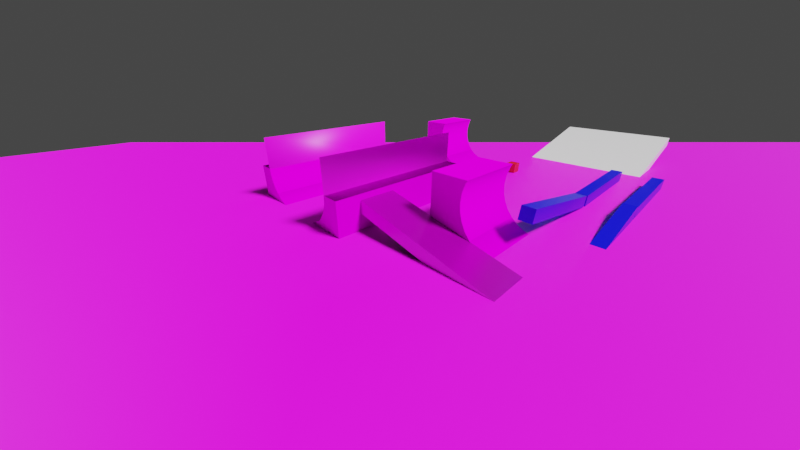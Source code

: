 # Source: skate0.blend  (saved by Blender 3.2.3; exported with 4.5.12 LTS)
import bpy
from mathutils import Matrix  # noqa: F401  (used for matrix-valued properties, if any)

bpy.ops.wm.read_factory_settings(use_empty=True)
scene = bpy.context.scene
scene.name = 'Scene'

# ---- collections
col_collection = bpy.data.collections.new('Collection'); scene.collection.children.link(col_collection)

# ---- images (referenced by path relative to the original .blend; pixels are not part of the script)
import os
ASSET_DIR = os.environ.get("B2B_ASSET_DIR", "")  # directory of the original .blend (textures are referenced by path, not embedded)
HERE = os.path.dirname(os.path.abspath(__file__))  # packed textures are extracted next to this script under _unpacked/

def load_image(name, relpath, width, height, colorspace="sRGB"):
    """Load a texture the original file referenced (path relative to the .blend, or extracted next to this script)."""
    p = next((c for c in (os.path.join(HERE, relpath), os.path.join(ASSET_DIR, relpath)) if relpath and os.path.exists(c)), "")
    if p:
        img = bpy.data.images.load(p, check_existing=True)
        img.name = name
    else:  # same state as the original file: an image datablock whose file is absent (Cycles renders it pink)
        img = bpy.data.images.new(name, width, height)
        img.source = "FILE"
        img.filepath = "//" + (relpath or name)
    img.colorspace_settings.name = colorspace
    return img
img_asphalt015_2k_normalgl_jpg = load_image('Asphalt015_2K_NormalGL.jpg', 'Asphalt015_2K_NormalGL.jpg', 1024, 1024, 'sRGB')
img_asphalt015_2k_color_jpg = load_image('Asphalt015_2K_Color.jpg', 'Asphalt015_2K_Color.jpg', 1024, 1024, 'sRGB')
img_concrete1_2k_wh_jpg = load_image('concrete1_2K_wh.jpg', 'concrete1_2K_wh.jpg', 1024, 1024, 'sRGB')
img_concrete1_2k_normgl_jpg = load_image('concrete1_2K_normGL.jpg', 'concrete1_2K_normGL.jpg', 1024, 1024, 'Non-Color')
img_alignment_plane_png = load_image('alignment_plane.png', 'alignment_plane.png', 1024, 1024, 'sRGB')
img_metal038_2k_normalgl_jpg = load_image('Metal038_2K_NormalGL.jpg', 'Metal038_2K_NormalGL.jpg', 1024, 1024, 'sRGB')
img_metal038_2k_color_jpg = load_image('Metal038_2K_Color.jpg', 'Metal038_2K_Color.jpg', 1024, 1024, 'sRGB')

# ---- materials (node trees are filled in below, after node groups)
mat_asphalt015_occludedtypecolor_occludertypewhite = bpy.data.materials.new('asphalt015.OccludedTypeColor.OccluderTypeWhite')
mat_asphalt015_occludedtypecolor_occludertypewhite.use_transparent_shadow = False
mat_asphalt015_occludedtypecolor_occludertypewhite.diffuse_color = (0.02406, 0.8, 0.0, 1.0)
mat_asphalt015_occludedtypecolor_occludertypewhite.roughness = 0.5
mat_material_001 = bpy.data.materials.new('Material.001')
mat_material_001.use_transparent_shadow = False
mat_material_001.diffuse_color = (0.8, 0.0, 0.009661, 1.0)
mat_material_001.roughness = 0.5
mat_material_003 = bpy.data.materials.new('Material.003')
mat_material_003.use_transparent_shadow = False
mat_material_003.diffuse_color = (0.00051, 0.0, 0.8, 1.0)
mat_none = bpy.data.materials.new('None')
mat_none.use_transparent_shadow = False
mat_none.roughness = 0.2546
mat_none.specular_intensity = 0.8
mat_concrete1_wh = bpy.data.materials.new('concrete1_wh')
mat_concrete1_wh.use_transparent_shadow = False
mat_concrete1_wh.roughness = 0.5
mat_alignment_plane = bpy.data.materials.new('alignment_plane')
mat_alignment_plane.use_transparent_shadow = False
mat_alignment_plane.roughness = 0.5
mat_metal038 = bpy.data.materials.new('metal038')
mat_metal038.use_transparent_shadow = False
mat_metal038.roughness = 0.2546
mat_metal038.specular_intensity = 0.8

# ---- node groups
ng_auto_smooth = bpy.data.node_groups.new('Auto Smooth', 'GeometryNodeTree')
_s = ng_auto_smooth.interface.new_socket(name='Geometry', in_out='OUTPUT', socket_type='NodeSocketGeometry')
_s = ng_auto_smooth.interface.new_socket(name='Geometry', in_out='INPUT', socket_type='NodeSocketGeometry')
_s = ng_auto_smooth.interface.new_socket(name='Angle', in_out='INPUT', socket_type='NodeSocketFloat')
_s.subtype = 'ANGLE'
_s.min_value = 0.0
_s.max_value = 3.142
ng_auto_smooth.is_modifier = True
_N = ng_auto_smooth.nodes; _L = ng_auto_smooth.links
n0 = _N.new('NodeGroupOutput'); n0.name = 'Group Output'; n0.location = (480, -100)
n1 = _N.new('NodeGroupInput'); n1.name = 'Group Input'; n1.location = (-420, -300)
n2 = _N.new('NodeGroupInput'); n2.name = 'Group Input.001'; n2.location = (-60, -100)
n3 = _N.new('GeometryNodeSetShadeSmooth'); n3.name = 'Set Shade Smooth'; n3.location = (120, -100)
n3.domain = 'EDGE'
n4 = _N.new('GeometryNodeSetShadeSmooth'); n4.name = 'Set Shade Smooth.001'; n4.location = (300, -100)
n5 = _N.new('GeometryNodeInputMeshEdgeAngle'); n5.name = 'Edge Angle'; n5.location = (-420, -220)
n6 = _N.new('GeometryNodeInputEdgeSmooth'); n6.name = 'Is Edge Smooth'; n6.location = (-60, -160)
n7 = _N.new('GeometryNodeInputShadeSmooth'); n7.name = 'Is Face Smooth'; n7.location = (-240, -340)
n8 = _N.new('FunctionNodeBooleanMath'); n8.name = 'Boolean Math'; n8.location = (-60, -220)
n9 = _N.new('FunctionNodeCompare'); n9.name = 'Compare'; n9.location = (-240, -180)
n9.operation = 'LESS_EQUAL'
_L.new(n5.outputs[0], n9.inputs[0])
_L.new(n4.outputs[0], n0.inputs[0])
_L.new(n1.outputs[1], n9.inputs[1])
_L.new(n9.outputs[0], n8.inputs[0])
_L.new(n7.outputs[0], n8.inputs[1])
_L.new(n2.outputs[0], n3.inputs[0])
_L.new(n6.outputs[0], n3.inputs[1])
_L.new(n3.outputs[0], n4.inputs[0])
_L.new(n8.outputs[0], n3.inputs[2])
n0.is_active_output = True

# ---- material node trees
mat_asphalt015_occludedtypecolor_occludertypewhite.use_nodes = True; mat_asphalt015_occludedtypecolor_occludertypewhite.node_tree.nodes.clear()
_N = mat_asphalt015_occludedtypecolor_occludertypewhite.node_tree.nodes; _L = mat_asphalt015_occludedtypecolor_occludertypewhite.node_tree.links
n0 = _N.new('ShaderNodeBsdfPrincipled'); n0.name = 'Principled BSDF'; n0.location = (10, 300)
n0.distribution = 'GGX'
n0.subsurface_method = 'RANDOM_WALK_SKIN'
n0.inputs[3].default_value = 1.45
n0.inputs[27].default_value = (0.0, 0.0, 0.0, 1.0)
n0.inputs[28].default_value = 1.0
n1 = _N.new('ShaderNodeOutputMaterial'); n1.name = 'Material Output'; n1.location = (300, 300)
n2 = _N.new('ShaderNodeNormalMap'); n2.name = 'Normal Map'; n2.location = (-250, -75)
n3 = _N.new('ShaderNodeTexImage'); n3.name = 'Image Texture.001'; n3.location = (-619, -89)
n3.image = img_asphalt015_2k_normalgl_jpg
n4 = _N.new('ShaderNodeTexImage'); n4.name = 'Image Texture'; n4.location = (-397, 252)
n4.image = img_asphalt015_2k_color_jpg
_L.new(n0.outputs[0], n1.inputs[0])
_L.new(n2.outputs[0], n0.inputs[5])
_L.new(n3.outputs[0], n2.inputs[1])
_L.new(n4.outputs[0], n0.inputs[0])
n1.is_active_output = True
mat_material_001.use_nodes = True; mat_material_001.node_tree.nodes.clear()
_N = mat_material_001.node_tree.nodes; _L = mat_material_001.node_tree.links
n0 = _N.new('ShaderNodeBsdfPrincipled'); n0.name = 'Principled BSDF'; n0.location = (10, 300)
n0.distribution = 'GGX'
n0.subsurface_method = 'RANDOM_WALK_SKIN'
n0.inputs[0].default_value = (0.8, 0.0, 0.009661, 1.0)
n0.inputs[3].default_value = 1.45
n0.inputs[27].default_value = (0.0, 0.0, 0.0, 1.0)
n0.inputs[28].default_value = 1.0
n1 = _N.new('ShaderNodeOutputMaterial'); n1.name = 'Material Output'; n1.location = (300, 300)
_L.new(n0.outputs[0], n1.inputs[0])
n1.is_active_output = True
mat_material_003.use_nodes = True; mat_material_003.node_tree.nodes.clear()
_N = mat_material_003.node_tree.nodes; _L = mat_material_003.node_tree.links
n0 = _N.new('ShaderNodeBsdfPrincipled'); n0.name = 'Principled BSDF'; n0.location = (10, 300)
n0.distribution = 'GGX'
n0.subsurface_method = 'RANDOM_WALK_SKIN'
n0.inputs[0].default_value = (0.00051, 0.0, 0.8, 1.0)
n0.inputs[2].default_value = 0.4
n0.inputs[3].default_value = 1.45
n0.inputs[27].default_value = (0.0, 0.0, 0.0, 1.0)
n0.inputs[28].default_value = 1.0
n1 = _N.new('ShaderNodeOutputMaterial'); n1.name = 'Material Output'; n1.location = (300, 300)
_L.new(n0.outputs[0], n1.inputs[0])
n1.is_active_output = True
mat_none.use_nodes = True; mat_none.node_tree.nodes.clear()
_N = mat_none.node_tree.nodes; _L = mat_none.node_tree.links
n0 = _N.new('ShaderNodeBsdfPrincipled'); n0.name = 'Principled BSDF'; n0.location = (10, 300)
n0.distribution = 'GGX'
n0.subsurface_method = 'RANDOM_WALK_SKIN'
n0.inputs[2].default_value = 0.2546
n0.inputs[3].default_value = 1.45
n0.inputs[13].default_value = 0.8
n0.inputs[27].default_value = (0.0, 0.0, 0.0, 1.0)
n0.inputs[28].default_value = 1.0
n1 = _N.new('ShaderNodeOutputMaterial'); n1.name = 'Material Output'; n1.location = (300, 300)
_L.new(n0.outputs[0], n1.inputs[0])
n1.is_active_output = True
mat_concrete1_wh.use_nodes = True; mat_concrete1_wh.node_tree.nodes.clear()
_N = mat_concrete1_wh.node_tree.nodes; _L = mat_concrete1_wh.node_tree.links
n0 = _N.new('ShaderNodeBsdfPrincipled'); n0.name = 'Principled BSDF'; n0.location = (10, 300)
n0.distribution = 'GGX'
n0.subsurface_method = 'RANDOM_WALK_SKIN'
n0.inputs[3].default_value = 1.45
n0.inputs[13].default_value = 0.0
n0.inputs[27].default_value = (0.0, 0.0, 0.0, 1.0)
n0.inputs[28].default_value = 1.0
n1 = _N.new('ShaderNodeOutputMaterial'); n1.name = 'Material Output'; n1.location = (300, 300)
n2 = _N.new('ShaderNodeTexImage'); n2.name = 'Image Texture'; n2.location = (-362, 270)
n2.image = img_concrete1_2k_wh_jpg
n3 = _N.new('ShaderNodeNormalMap'); n3.name = 'Normal Map'; n3.location = (-234, -143)
n3.label = 'Normal/Map'
n4 = _N.new('ShaderNodeTexImage'); n4.name = 'Image Texture.001'; n4.location = (-571, -63)
n4.image = img_concrete1_2k_normgl_jpg
_L.new(n0.outputs[0], n1.inputs[0])
_L.new(n2.outputs[0], n0.inputs[0])
_L.new(n3.outputs[0], n0.inputs[5])
_L.new(n4.outputs[0], n3.inputs[1])
n1.is_active_output = True
mat_alignment_plane.use_nodes = True; mat_alignment_plane.node_tree.nodes.clear()
_N = mat_alignment_plane.node_tree.nodes; _L = mat_alignment_plane.node_tree.links
n0 = _N.new('ShaderNodeOutputMaterial'); n0.name = 'Material Output'; n0.location = (342, 303)
n1 = _N.new('ShaderNodeBsdfPrincipled'); n1.name = 'Principled BSDF'; n1.location = (-19, 360)
n1.distribution = 'GGX'
n1.subsurface_method = 'RANDOM_WALK_SKIN'
n1.inputs[3].default_value = 1.45
n1.inputs[27].default_value = (0.0, 0.0, 0.0, 1.0)
n1.inputs[28].default_value = 1.0
n2 = _N.new('ShaderNodeTexImage'); n2.name = 'Image Texture'; n2.location = (-325, 182)
n2.image = img_alignment_plane_png
_L.new(n1.outputs[0], n0.inputs[0])
_L.new(n2.outputs[0], n1.inputs[0])
_L.new(n2.outputs[1], n1.inputs[4])
n0.is_active_output = True
mat_metal038.use_nodes = True; mat_metal038.node_tree.nodes.clear()
_N = mat_metal038.node_tree.nodes; _L = mat_metal038.node_tree.links
n0 = _N.new('ShaderNodeTexImage'); n0.name = 'Image Texture.001'; n0.location = (-589, -120)
n0.image = img_metal038_2k_normalgl_jpg
n1 = _N.new('ShaderNodeNormalMap'); n1.name = 'Normal Map'; n1.location = (-305, -127)
n2 = _N.new('ShaderNodeOutputMaterial'); n2.name = 'Material Output'; n2.location = (300, 300)
n3 = _N.new('ShaderNodeTexImage'); n3.name = 'Image Texture'; n3.location = (-367, 273)
n3.image = img_metal038_2k_color_jpg
n4 = _N.new('ShaderNodeBsdfPrincipled'); n4.name = 'Principled BSDF'; n4.location = (10, 300)
n4.distribution = 'GGX'
n4.subsurface_method = 'RANDOM_WALK_SKIN'
n4.inputs[2].default_value = 0.2546
n4.inputs[3].default_value = 1.45
n4.inputs[13].default_value = 0.8
n4.inputs[27].default_value = (0.0, 0.0, 0.0, 1.0)
n4.inputs[28].default_value = 1.0
_L.new(n4.outputs[0], n2.inputs[0])
_L.new(n3.outputs[0], n4.inputs[0])
_L.new(n0.outputs[0], n1.inputs[1])
_L.new(n1.outputs[0], n4.inputs[5])
n2.is_active_output = True

# ---- world
world_world = bpy.data.worlds.new('World'); scene.world = world_world
world_world.use_nodes = True; world_world.node_tree.nodes.clear()
_N = world_world.node_tree.nodes; _L = world_world.node_tree.links
n0 = _N.new('ShaderNodeOutputWorld'); n0.name = 'World Output'; n0.location = (300, 300)
n1 = _N.new('ShaderNodeBackground'); n1.name = 'Background'; n1.location = (10, 300)
n1.inputs[0].default_value = (0.05088, 0.05088, 0.05088, 1.0)
_L.new(n1.outputs[0], n0.inputs[0])
n0.is_active_output = True
world_world.color = (0.05088, 0.05088, 0.05088)
world_world.use_sun_shadow = False
world_world.sun_shadow_jitter_overblur = 0.0

# ---- cameras
cam_object1 = bpy.data.cameras.new('object1')
cam_object1.clip_end = 100.0
cam_object1.lens = 14.0
cam_object1.ortho_scale = 7.314

# ---- lights
light_object0 = bpy.data.lights.new('object0', 'SUN')
light_object0.transmission_factor = 0.0
light_object0.angle = 0.1993
light_object0.energy = 5.0
light_object0.shadow_soft_size = 0.1
light_object0.shadow_cascade_max_distance = 1000.0

# ---- meshes
me_object2 = bpy.data.meshes.new('object2')
me_object2.from_pydata([(-100.0, -0.2, 100.0), (-100.0, 0.2, 100.0), (-100.0, 0.2, -100.0), (-100.0, -0.2, -100.0), (100.0, 0.2, -100.0), (100.0, -0.2, -100.0), (100.0, 0.2, 100.0), (100.0, -0.2, 100.0)], [], [(0, 1, 2, 3), (3, 2, 4, 5), (5, 4, 6, 7), (7, 6, 1, 0), (3, 5, 7, 0), (4, 2, 1, 6)])
me_object2.polygons.foreach_set('use_smooth', [True] * 6)
_k = set([(0, 1), (0, 3), (0, 7), (1, 2), (1, 6), (2, 3), (2, 4), (3, 5), (4, 5), (4, 6), (5, 7), (6, 7)])
me_object2.attributes.new('sharp_edge', 'BOOLEAN', 'EDGE').data.foreach_set('value', [ (min(e.vertices), max(e.vertices)) in _k for e in me_object2.edges])
_uv = me_object2.uv_layers.new(name='UVMap')
_uv.uv.foreach_set('vector', [0.4589, 21.05, 0.5411, 21.05, 0.5411, -20.05, 0.4589, -20.05, -20.05, 0.4589, -20.05, 0.5411, 21.05, 0.5411, 21.05, 0.4589, 0.4589, -20.05, 0.5411, -20.05, 0.5411, 21.05, 0.4589, 21.05, 21.05, 0.4589, 21.05, 0.5411, -20.05, 0.5411, -20.05, 0.4589, -20.05, -20.05, 21.05, -20.05, 21.05, 21.05, -20.05, 21.05, 21.05, -20.05, -20.05, -20.05, -20.05, 21.05, 21.05, 21.05])
me_object2.materials.append(mat_asphalt015_occludedtypecolor_occludertypewhite)
me_object2.use_remesh_fix_poles = True
me_object2.use_remesh_preserve_attributes = False
me_object2.update()
me_object2.normals_split_custom_set([tuple(v) for v in zip(*[iter([-1.0, 0.0, 0.0, -1.0, 0.0, 0.0, -1.0, 0.0, 0.0, -1.0, 0.0, 0.0, 0.0, 0.0, -1.0, 0.0, 0.0, -1.0, 0.0, 0.0, -1.0, 0.0, 0.0, -1.0, 1.0, 0.0, 0.0, 1.0, 0.0, 0.0, 1.0, 0.0, 0.0, 1.0, 0.0, 0.0, 0.0, 0.0, 1.0, 0.0, 0.0, 1.0, 0.0, 0.0, 1.0, 0.0, 0.0, 1.0, 0.0, -1.0, -1.6e-07, 0.0, -1.0, -1.6e-07, 0.0, -1.0, -1.6e-07, 0.0, -1.0, -1.6e-07, 0.0, 1.0, 1.6e-07, 0.0, 1.0, 1.6e-07, 0.0, 1.0, 1.6e-07, 0.0, 1.0, 1.6e-07])] * 3)])
me_object3 = bpy.data.meshes.new('object3')
me_object3.from_pydata([(-1.0, -1.0, 1.0), (-1.0, 1.0, 1.0), (-1.0, 1.0, -1.0), (-1.0, -1.0, -1.0), (1.0, 1.0, -1.0), (1.0, -1.0, -1.0), (1.0, 1.0, 1.0), (1.0, -1.0, 1.0)], [], [(0, 1, 2, 3), (3, 2, 4, 5), (5, 4, 6, 7), (7, 6, 1, 0), (3, 5, 7, 0), (4, 2, 1, 6)])
me_object3.polygons.foreach_set('use_smooth', [True] * 6)
_k = set([(0, 1), (0, 3), (0, 7), (1, 2), (1, 6), (2, 3), (2, 4), (3, 5), (4, 5), (4, 6), (5, 7), (6, 7)])
me_object3.attributes.new('sharp_edge', 'BOOLEAN', 'EDGE').data.foreach_set('value', [ (min(e.vertices), max(e.vertices)) in _k for e in me_object3.edges])
_uv = me_object3.uv_layers.new(name='UVMap')
_uv.uv.foreach_set('vector', [0.375, 0.0, 0.625, 0.0, 0.625, 0.25, 0.375, 0.25, 0.375, 0.25, 0.625, 0.25, 0.625, 0.5, 0.375, 0.5, 0.375, 0.5, 0.625, 0.5, 0.625, 0.75, 0.375, 0.75, 0.375, 0.75, 0.625, 0.75, 0.625, 1.0, 0.375, 1.0, 0.125, 0.5, 0.375, 0.5, 0.375, 0.75, 0.125, 0.75, 0.625, 0.5, 0.875, 0.5, 0.875, 0.75, 0.625, 0.75])
me_object3.materials.append(mat_material_001)
me_object3.use_remesh_fix_poles = True
me_object3.use_remesh_preserve_attributes = False
me_object3.update()
me_object3.normals_split_custom_set([tuple(v) for v in zip(*[iter([-1.0, 0.0, 0.0, -1.0, 0.0, 0.0, -1.0, 0.0, 0.0, -1.0, 0.0, 0.0, 0.0, 0.0, -1.0, 0.0, 0.0, -1.0, 0.0, 0.0, -1.0, 0.0, 0.0, -1.0, 1.0, 0.0, 0.0, 1.0, 0.0, 0.0, 1.0, 0.0, 0.0, 1.0, 0.0, 0.0, 0.0, 0.0, 1.0, 0.0, 0.0, 1.0, 0.0, 0.0, 1.0, 0.0, 0.0, 1.0, 0.0, -1.0, 0.0, 0.0, -1.0, 0.0, 0.0, -1.0, 0.0, 0.0, -1.0, 0.0, 0.0, 1.0, 0.0, 0.0, 1.0, 0.0, 0.0, 1.0, 0.0, 0.0, 1.0, 0.0])] * 3)])
me_object4 = bpy.data.meshes.new('object4')
me_object4.from_pydata([(-1.0, -1.0, 10.0), (-1.0, 1.0, 10.0), (-1.0, 1.0, -10.0), (-1.0, -1.0, -10.0), (1.0, 1.0, -10.0), (1.0, -1.0, -10.0), (1.0, 1.0, 10.0), (1.0, -1.0, 10.0)], [], [(0, 1, 2, 3), (3, 2, 4, 5), (5, 4, 6, 7), (7, 6, 1, 0), (3, 5, 7, 0), (4, 2, 1, 6)])
me_object4.polygons.foreach_set('use_smooth', [True] * 6)
_k = set([(0, 1), (0, 3), (0, 7), (1, 2), (1, 6), (2, 3), (2, 4), (3, 5), (4, 5), (4, 6), (5, 7), (6, 7)])
me_object4.attributes.new('sharp_edge', 'BOOLEAN', 'EDGE').data.foreach_set('value', [ (min(e.vertices), max(e.vertices)) in _k for e in me_object4.edges])
_uv = me_object4.uv_layers.new(name='UVMap')
_uv.uv.foreach_set('vector', [0.375, 0.0, 0.625, 0.0, 0.625, 0.25, 0.375, 0.25, 0.375, 0.25, 0.625, 0.25, 0.625, 0.5, 0.375, 0.5, 0.375, 0.5, 0.625, 0.5, 0.625, 0.75, 0.375, 0.75, 0.375, 0.75, 0.625, 0.75, 0.625, 1.0, 0.375, 1.0, 0.125, 0.5, 0.375, 0.5, 0.375, 0.75, 0.125, 0.75, 0.625, 0.5, 0.875, 0.5, 0.875, 0.75, 0.625, 0.75])
me_object4.materials.append(mat_material_003)
me_object4.use_remesh_fix_poles = True
me_object4.use_remesh_preserve_attributes = False
me_object4.update()
me_object4.normals_split_custom_set([tuple(v) for v in zip(*[iter([-1.0, 0.0, 0.0, -1.0, 0.0, 0.0, -1.0, 0.0, 0.0, -1.0, 0.0, 0.0, 0.0, 0.0, -1.0, 0.0, 0.0, -1.0, 0.0, 0.0, -1.0, 0.0, 0.0, -1.0, 1.0, 0.0, 0.0, 1.0, 0.0, 0.0, 1.0, 0.0, 0.0, 1.0, 0.0, 0.0, 0.0, 0.0, 1.0, 0.0, 0.0, 1.0, 0.0, 0.0, 1.0, 0.0, 0.0, 1.0, 0.0, -1.0, 0.0, 0.0, -1.0, 0.0, 0.0, -1.0, 0.0, 0.0, -1.0, 0.0, 0.0, 1.0, 0.0, 0.0, 1.0, 0.0, 0.0, 1.0, 0.0, 0.0, 1.0, 0.0])] * 3)])
me_object5 = bpy.data.meshes.new('object5')
me_object5.from_pydata([(-12.12, -3.796, 11.56), (-12.12, -1.851, 12.02), (-12.12, 3.796, -11.56), (-12.12, 1.851, -12.02), (12.12, 3.796, -11.56), (12.12, 1.851, -12.02), (12.12, -1.851, 12.02), (12.12, -3.796, 11.56)], [], [(0, 1, 2, 3), (3, 2, 4, 5), (5, 4, 6, 7), (7, 6, 1, 0), (3, 5, 7, 0), (4, 2, 1, 6)])
_uv = me_object5.uv_layers.new(name='UVMap')
_uv.uv.foreach_set('vector', [0.375, 0.0, 0.625, 0.0, 0.625, 0.25, 0.375, 0.25, 0.375, 0.25, 0.625, 0.25, 0.625, 0.5, 0.375, 0.5, 0.375, 0.5, 0.625, 0.5, 0.625, 0.75, 0.375, 0.75, 0.375, 0.75, 0.625, 0.75, 0.625, 1.0, 0.375, 1.0, 0.125, 0.5, 0.375, 0.5, 0.375, 0.75, 0.125, 0.75, 0.625, 0.5, 0.875, 0.5, 0.875, 0.75, 0.625, 0.75])
me_object5.materials.append(mat_none)
me_object5.use_remesh_fix_poles = True
me_object5.use_remesh_preserve_attributes = False
me_object5.update()
me_object5.normals_split_custom_set([tuple(v) for v in zip(*[iter([-1.0, -5.015e-07, 0.0, -1.0, -5.015e-07, 0.0, -1.0, -5.015e-07, 0.0, -1.0, -5.015e-07, 0.0, 0.0, 0.2329, -0.9725, 0.0, 0.2329, -0.9725, 0.0, 0.2329, -0.9725, 0.0, 0.2329, -0.9725, 1.0, -6.096e-07, 0.0, 1.0, -6.096e-07, 0.0, 1.0, -6.096e-07, 0.0, 1.0, -6.096e-07, 0.0, 0.0, -0.2329, 0.9725, 0.0, -0.2329, 0.9725, 0.0, -0.2329, 0.9725, 0.0, -0.2329, 0.9725, 0.0, -0.9725, -0.2329, 0.0, -0.9725, -0.2329, 0.0, -0.9725, -0.2329, 0.0, -0.9725, -0.2329, 0.0, 0.9725, 0.2329, 0.0, 0.9725, 0.2329, 0.0, 0.9725, 0.2329, 0.0, 0.9725, 0.2329])] * 3)])
me_object6 = bpy.data.meshes.new('object6')
me_object6.from_pydata([(-1.0, 1.545, 9.93), (-1.0, 3.48, 9.428), (-1.0, -1.545, -9.93), (-1.0, -3.48, -9.428), (1.0, -1.545, -9.93), (1.0, -3.48, -9.428), (1.0, 3.48, 9.428), (1.0, 1.545, 9.93)], [], [(0, 1, 2, 3), (3, 2, 4, 5), (5, 4, 6, 7), (7, 6, 1, 0), (3, 5, 7, 0), (4, 2, 1, 6)])
me_object6.polygons.foreach_set('use_smooth', [True] * 6)
_k = set([(0, 1), (0, 3), (0, 7), (1, 2), (1, 6), (2, 3), (2, 4), (3, 5), (4, 5), (4, 6), (5, 7), (6, 7)])
me_object6.attributes.new('sharp_edge', 'BOOLEAN', 'EDGE').data.foreach_set('value', [ (min(e.vertices), max(e.vertices)) in _k for e in me_object6.edges])
_uv = me_object6.uv_layers.new(name='UVMap')
_uv.uv.foreach_set('vector', [0.375, 0.0, 0.625, 0.0, 0.625, 0.25, 0.375, 0.25, 0.375, 0.25, 0.625, 0.25, 0.625, 0.5, 0.375, 0.5, 0.375, 0.5, 0.625, 0.5, 0.625, 0.75, 0.375, 0.75, 0.375, 0.75, 0.625, 0.75, 0.625, 1.0, 0.375, 1.0, 0.125, 0.5, 0.375, 0.5, 0.375, 0.75, 0.125, 0.75, 0.625, 0.5, 0.875, 0.5, 0.875, 0.75, 0.625, 0.75])
me_object6.materials.append(mat_material_003)
me_object6.use_remesh_fix_poles = True
me_object6.use_remesh_preserve_attributes = False
me_object6.update()
me_object6.normals_split_custom_set([tuple(v) for v in zip(*[iter([-1.0, 0.0, 0.0, -1.0, 0.0, 0.0, -1.0, 0.0, 0.0, -1.0, 0.0, 0.0, 0.0, -0.2513, -0.9679, 0.0, -0.2513, -0.9679, 0.0, -0.2513, -0.9679, 0.0, -0.2513, -0.9679, 1.0, 0.0, 0.0, 1.0, 0.0, 0.0, 1.0, 0.0, 0.0, 1.0, 0.0, 0.0, 0.0, 0.2513, 0.9679, 0.0, 0.2513, 0.9679, 0.0, 0.2513, 0.9679, 0.0, 0.2513, 0.9679, 0.0, -0.9679, 0.2513, 0.0, -0.9679, 0.2513, 0.0, -0.9679, 0.2513, 0.0, -0.9679, 0.2513, 0.0, 0.9679, -0.2513, 0.0, 0.9679, -0.2513, 0.0, 0.9679, -0.2513, 0.0, 0.9679, -0.2513])] * 3)])
me_object7 = bpy.data.meshes.new('object7')
me_object7.from_pydata([(-6.022, -4.64, 5.191), (-6.022, 5.742, 5.191), (-6.022, 5.742, -5.191), (-6.022, -4.64, -5.191), (-0.7702, 0.2632, -5.191), (-0.1624, -0.8739, -5.191), (4.36, -3.704, 5.191), (4.36, -4.64, 5.191), (4.36, -4.64, -5.191), (4.36, -3.704, -5.191), (-0.1624, -0.8739, 5.191), (-0.7702, 0.2632, 5.191), (-0.5326, 5.742, -5.191), (-0.5326, 5.742, 5.191), (4.023, -3.671, -5.191), (4.023, -3.671, 5.191), (2.789, -3.296, -5.191), (-0.7702, 5.297, -5.191), (-1.145, 4.063, -5.191), (-1.145, 1.497, -5.191), (-1.271, 2.78, -5.191), (1.652, -2.689, -5.191), (0.6556, -1.871, -5.191), (-0.7702, 5.297, 5.191), (2.789, -3.296, 5.191), (-1.145, 4.063, 5.191), (-1.145, 1.497, 5.191), (-1.271, 2.78, 5.191), (1.652, -2.689, 5.191), (0.6556, -1.871, 5.191)], [], [(0, 1, 2, 3), (3, 4, 5), (6, 7, 8, 9), (0, 10, 11), (3, 8, 7, 0), (12, 2, 1, 13), (9, 14, 15, 6), (9, 8, 14), (8, 3, 16), (14, 8, 16), (2, 12, 17), (2, 17, 18), (3, 2, 19), (2, 18, 20), (2, 20, 19), (21, 16, 3), (22, 21, 3), (3, 19, 4), (5, 22, 3), (23, 13, 1), (0, 7, 24), (7, 6, 15), (7, 15, 24), (23, 1, 25), (1, 0, 26), (25, 1, 27), (27, 1, 26), (0, 24, 28), (0, 28, 29), (0, 29, 10), (11, 26, 0), (15, 14, 16, 24), (24, 16, 21, 28), (28, 21, 22, 29), (22, 5, 10, 29), (5, 4, 11, 10), (4, 19, 26, 11), (19, 20, 27, 26), (20, 18, 25, 27), (18, 17, 23, 25), (13, 23, 17, 12)])
me_object7.polygons.foreach_set('use_smooth', [0, 0, 0, 0, 0, 0, 0, 0, 0, 0, 0, 0, 0, 0, 0, 0, 0, 0, 0, 0, 0, 0, 0, 0, 0, 0, 0, 0, 0, 0, 0, 1, 1, 1, 1, 1, 1, 1, 1, 1, 1])
_k = set([(4, 5), (4, 19), (5, 22), (10, 11), (10, 29), (11, 26), (12, 13), (12, 17), (13, 23), (14, 15), (14, 16), (15, 24), (16, 21), (17, 18), (18, 20), (19, 20), (21, 22), (23, 25), (24, 28), (25, 27), (26, 27), (28, 29)])
me_object7.attributes.new('sharp_edge', 'BOOLEAN', 'EDGE').data.foreach_set('value', [ (min(e.vertices), max(e.vertices)) in _k for e in me_object7.edges])
_uv = me_object7.uv_layers.new(name='UVMap')
_uv.uv.foreach_set('vector', [-0.5851, 1.779, 1.972, 1.779, 1.972, -0.7787, -0.5851, -0.7787, -0.7992, -0.5851, 0.4945, 0.6227, 0.6442, 0.3426, -0.3544, 1.779, -0.5851, 1.779, -0.5851, -0.7787, -0.3544, -0.7787, -0.7992, -0.5851, 0.6442, 0.3426, 0.4945, 0.6227, -0.7992, -0.7787, 1.758, -0.7787, 1.758, 1.779, -0.7992, 1.779, 0.553, -0.7787, -0.7992, -0.7787, -0.7992, 1.779, 0.553, 1.779, 1.758, -0.7787, 1.675, -0.7787, 1.675, 1.779, 1.758, 1.779, 1.758, -0.3544, 1.758, -0.5851, 1.675, -0.3463, 1.758, -0.5851, -0.7992, -0.5851, 1.371, -0.2541, 1.675, -0.3463, 1.758, -0.5851, 1.371, -0.2541, -0.7992, 1.972, 0.553, 1.972, 0.4945, 1.863, -0.7992, 1.972, 0.4945, 1.863, 0.4023, 1.559, -0.7992, -0.5851, -0.7992, 1.972, 0.4023, 0.9267, -0.7992, 1.972, 0.4023, 1.559, 0.3712, 1.243, -0.7992, 1.972, 0.3712, 1.243, 0.4023, 0.9267, 1.091, -0.1044, 1.371, -0.2541, -0.7992, -0.5851, 0.8457, 0.09712, 1.091, -0.1044, -0.7992, -0.5851, -0.7992, -0.5851, 0.4023, 0.9267, 0.4945, 0.6227, 0.6442, 0.3426, 0.8457, 0.09712, -0.7992, -0.5851, 0.4945, 1.863, 0.553, 1.972, -0.7992, 1.972, -0.7992, -0.5851, 1.758, -0.5851, 1.371, -0.2541, 1.758, -0.5851, 1.758, -0.3544, 1.675, -0.3463, 1.758, -0.5851, 1.675, -0.3463, 1.371, -0.2541, 0.4945, 1.863, -0.7992, 1.972, 0.4023, 1.559, -0.7992, 1.972, -0.7992, -0.5851, 0.4023, 0.9267, 0.4023, 1.559, -0.7992, 1.972, 0.3712, 1.243, 0.3712, 1.243, -0.7992, 1.972, 0.4023, 0.9267, -0.7992, -0.5851, 1.371, -0.2541, 1.091, -0.1044, -0.7992, -0.5851, 1.091, -0.1044, 0.8457, 0.09712, -0.7992, -0.5851, 0.8457, 0.09712, 0.6442, 0.3426, 0.4945, 0.6227, 0.4023, 0.9267, -0.7992, -0.5851, 1.675, 1.779, 1.675, -0.7787, 1.371, -0.7787, 1.371, 1.779, 1.371, 1.779, 1.371, -0.7787, 1.091, -0.7787, 1.091, 1.779, 1.091, 1.779, 1.091, -0.7787, 0.8457, -0.7787, 0.8457, 1.779, 0.09712, -0.7787, 0.3426, -0.7787, 0.3426, 1.779, 0.09712, 1.779, 0.3426, -0.7787, 0.6227, -0.7787, 0.6227, 1.779, 0.3426, 1.779, 0.6227, -0.7787, 0.9267, -0.7787, 0.9267, 1.779, 0.6227, 1.779, 0.9267, -0.7787, 1.243, -0.7787, 1.243, 1.779, 0.9267, 1.779, 1.243, -0.7787, 1.559, -0.7787, 1.559, 1.779, 1.243, 1.779, 1.559, -0.7787, 1.863, -0.7787, 1.863, 1.779, 1.559, 1.779, 1.972, 1.779, 1.863, 1.779, 1.863, -0.7787, 1.972, -0.7787])
me_object7.materials.append(mat_concrete1_wh)
me_object7.use_remesh_fix_poles = True
me_object7.use_remesh_preserve_attributes = False
me_object7.update()
me_object7.normals_split_custom_set([tuple(v) for v in zip(*[iter([-1.0, 3.539e-08, 0.0, -1.0, 3.539e-08, 0.0, -1.0, 3.539e-08, 0.0, -1.0, 3.539e-08, 0.0, 0.0, 0.0, -1.0, 0.0, 0.0, -1.0, 0.0, 0.0, -1.0, 1.0, 0.0, 0.0, 1.0, 0.0, 0.0, 1.0, 0.0, 0.0, 1.0, 0.0, 0.0, -2.13e-07, 0.0, 1.0, -2.13e-07, 0.0, 1.0, -2.13e-07, 0.0, 1.0, 0.0, -1.0, 0.0, 0.0, -1.0, 0.0, 0.0, -1.0, 0.0, 0.0, -1.0, 0.0, 0.0, 1.0, 0.0, 0.0, 1.0, 0.0, 0.0, 1.0, 0.0, 0.0, 1.0, 0.0, 0.09802, 0.9952, 0.0, 0.09802, 0.9952, 0.0, 0.09802, 0.9952, 0.0, 0.09802, 0.9952, 0.0, 0.0, 0.0, -1.0, 0.0, 0.0, -1.0, 0.0, 0.0, -1.0, 0.0, 0.0, -1.0, 0.0, 0.0, -1.0, 0.0, 0.0, -1.0, 0.0, 0.0, -1.0, 0.0, 0.0, -1.0, 0.0, 0.0, -1.0, 0.0, 0.0, -1.0, 0.0, 0.0, -1.0, 0.0, 0.0, -1.0, 1.435e-07, 0.0, -1.0, 1.435e-07, 0.0, -1.0, 1.435e-07, 0.0, -1.0, 0.0, 0.0, -1.0, 0.0, 0.0, -1.0, 0.0, 0.0, -1.0, 0.0, 0.0, -1.0, 0.0, 0.0, -1.0, 0.0, 0.0, -1.0, 0.0, 0.0, -1.0, 0.0, 0.0, -1.0, 0.0, 0.0, -1.0, 0.0, 0.0, -1.0, 0.0, 0.0, -1.0, 0.0, 0.0, -1.0, 0.0, 0.0, -1.0, 0.0, 0.0, -1.0, 0.0, 0.0, -1.0, -1.147e-07, 0.0, -1.0, -1.147e-07, 0.0, -1.0, -1.147e-07, 0.0, -1.0, 0.0, 0.0, -1.0, 0.0, 0.0, -1.0, 0.0, 0.0, -1.0, 0.0, 0.0, 1.0, 0.0, 0.0, 1.0, 0.0, 0.0, 1.0, 0.0, 0.0, 1.0, 0.0, 0.0, 1.0, 0.0, 0.0, 1.0, -1.891e-07, 0.0, 1.0, -1.891e-07, 0.0, 1.0, -1.891e-07, 0.0, 1.0, 0.0, 0.0, 1.0, 0.0, 0.0, 1.0, 0.0, 0.0, 1.0, 0.0, 0.0, 1.0, 0.0, 0.0, 1.0, 0.0, 0.0, 1.0, 7.532e-08, -9.186e-08, 1.0, 7.532e-08, -9.186e-08, 1.0, 7.532e-08, -9.186e-08, 1.0, 0.0, 0.0, 1.0, 0.0, 0.0, 1.0, 0.0, 0.0, 1.0, -6.666e-07, -7.918e-07, 1.0, -6.666e-07, -7.918e-07, 1.0, -6.666e-07, -7.918e-07, 1.0, -6.926e-08, 0.0, 1.0, -6.926e-08, 0.0, 1.0, -6.926e-08, 0.0, 1.0, 0.0, 0.0, 1.0, 0.0, 0.0, 1.0, 0.0, 0.0, 1.0, 1.069e-07, 0.0, 1.0, 1.069e-07, 0.0, 1.0, 1.069e-07, 0.0, 1.0, 0.0, 0.0, 1.0, 0.0, 0.0, 1.0, 0.0, 0.0, 1.0, 0.2903, 0.9569, 0.0, 0.2903, 0.9569, 0.0, 0.3827, 0.9239, 0.0, 0.3827, 0.9239, 0.0, 0.3827, 0.9239, 0.0, 0.3827, 0.9239, 0.0, 0.5556, 0.8315, 0.0, 0.5556, 0.8315, 0.0, 0.5556, 0.8315, 0.0, 0.5556, 0.8315, 0.0, 0.7071, 0.7071, 0.0, 0.7071, 0.7071, 0.0, 0.7071, 0.7071, 0.0, 0.8315, 0.5556, 1.118e-08, 0.8315, 0.5556, 1.118e-08, 0.7071, 0.7071, 0.0, 0.8315, 0.5556, 1.118e-08, 0.9239, 0.3827, 1.79e-08, 0.9239, 0.3827, 1.79e-08, 0.8315, 0.5556, 1.118e-08, 0.9239, 0.3827, 1.79e-08, 0.9808, 0.1951, 6.711e-09, 0.9808, 0.1951, 6.711e-09, 0.9239, 0.3827, 1.79e-08, 0.9808, 0.1951, 6.711e-09, 1.0, -1.239e-07, 0.0, 1.0, -1.478e-07, 0.0, 0.9808, 0.1951, 6.711e-09, 1.0, -1.239e-07, 0.0, 0.9808, -0.1951, 0.0, 0.9808, -0.1951, 0.0, 1.0, -1.478e-07, 0.0, 0.9808, -0.1951, 0.0, 0.9239, -0.3827, 0.0, 0.9239, -0.3827, 0.0, 0.9808, -0.1951, 0.0, 0.8819, -0.4714, 0.0, 0.9239, -0.3827, 0.0, 0.9239, -0.3827, 0.0, 0.8819, -0.4714, 0.0])] * 3)])
me_object8 = bpy.data.meshes.new('object8')
me_object8.from_pydata([(-1.0, 0.7517, 10.02), (-1.0, 2.721, 9.674), (-1.0, -0.7517, -10.02), (-1.0, -2.721, -9.674), (1.0, -0.7517, -10.02), (1.0, -2.721, -9.674), (1.0, 2.721, 9.674), (1.0, 0.7517, 10.02)], [], [(0, 1, 2, 3), (3, 2, 4, 5), (5, 4, 6, 7), (7, 6, 1, 0), (3, 5, 7, 0), (4, 2, 1, 6)])
me_object8.polygons.foreach_set('use_smooth', [True] * 6)
_k = set([(0, 1), (0, 3), (0, 7), (1, 2), (1, 6), (2, 3), (2, 4), (3, 5), (4, 5), (4, 6), (5, 7), (6, 7)])
me_object8.attributes.new('sharp_edge', 'BOOLEAN', 'EDGE').data.foreach_set('value', [ (min(e.vertices), max(e.vertices)) in _k for e in me_object8.edges])
_uv = me_object8.uv_layers.new(name='UVMap')
_uv.uv.foreach_set('vector', [0.375, 0.0, 0.625, 0.0, 0.625, 0.25, 0.375, 0.25, 0.375, 0.25, 0.625, 0.25, 0.625, 0.5, 0.375, 0.5, 0.375, 0.5, 0.625, 0.5, 0.625, 0.75, 0.375, 0.75, 0.375, 0.75, 0.625, 0.75, 0.625, 1.0, 0.375, 1.0, 0.125, 0.5, 0.375, 0.5, 0.375, 0.75, 0.125, 0.75, 0.625, 0.5, 0.875, 0.5, 0.875, 0.75, 0.625, 0.75])
me_object8.materials.append(mat_material_003)
me_object8.use_remesh_fix_poles = True
me_object8.use_remesh_preserve_attributes = False
me_object8.update()
me_object8.normals_split_custom_set([tuple(v) for v in zip(*[iter([-1.0, -4.768e-08, 0.0, -1.0, -4.768e-08, 0.0, -1.0, -4.768e-08, 0.0, -1.0, -4.768e-08, 0.0, 0.0, -0.1736, -0.9848, 0.0, -0.1736, -0.9848, 0.0, -0.1736, -0.9848, 0.0, -0.1736, -0.9848, 1.0, -4.768e-08, 0.0, 1.0, -4.768e-08, 0.0, 1.0, -4.768e-08, 0.0, 1.0, -4.768e-08, 0.0, 0.0, 0.1736, 0.9848, 0.0, 0.1736, 0.9848, 0.0, 0.1736, 0.9848, 0.0, 0.1736, 0.9848, 0.0, -0.9848, 0.1736, 0.0, -0.9848, 0.1736, 0.0, -0.9848, 0.1736, 0.0, -0.9848, 0.1736, 0.0, 0.9848, -0.1736, 0.0, 0.9848, -0.1736, 0.0, 0.9848, -0.1736, 0.0, 0.9848, -0.1736])] * 3)])
me_object9 = bpy.data.meshes.new('object9')
me_object9.from_pydata([(-6.022, -4.64, 5.191), (-6.022, 5.742, 5.191), (-6.022, 5.742, -5.191), (-6.022, -4.64, -5.191), (-0.7702, 0.2632, -5.191), (-0.1624, -0.8739, -5.191), (4.36, -3.704, 5.191), (4.36, -4.64, 5.191), (4.36, -4.64, -5.191), (4.36, -3.704, -5.191), (-0.1624, -0.8739, 5.191), (-0.7702, 0.2632, 5.191), (-0.5326, 5.742, -5.191), (-0.5326, 5.742, 5.191), (4.023, -3.671, -5.191), (4.023, -3.671, 5.191), (2.789, -3.296, -5.191), (-0.7702, 5.297, -5.191), (-1.145, 4.063, -5.191), (-1.145, 1.497, -5.191), (-1.271, 2.78, -5.191), (1.652, -2.689, -5.191), (0.6556, -1.871, -5.191), (-0.7702, 5.297, 5.191), (2.789, -3.296, 5.191), (-1.145, 4.063, 5.191), (-1.145, 1.497, 5.191), (-1.271, 2.78, 5.191), (1.652, -2.689, 5.191), (0.6556, -1.871, 5.191)], [], [(0, 1, 2, 3), (3, 4, 5), (6, 7, 8, 9), (0, 10, 11), (3, 8, 7, 0), (12, 2, 1, 13), (9, 14, 15, 6), (9, 8, 14), (8, 3, 16), (14, 8, 16), (2, 12, 17), (2, 17, 18), (3, 2, 19), (2, 18, 20), (2, 20, 19), (21, 16, 3), (22, 21, 3), (3, 19, 4), (5, 22, 3), (23, 13, 1), (0, 7, 24), (7, 6, 15), (7, 15, 24), (23, 1, 25), (1, 0, 26), (25, 1, 27), (27, 1, 26), (0, 24, 28), (0, 28, 29), (0, 29, 10), (11, 26, 0), (15, 14, 16, 24), (24, 16, 21, 28), (28, 21, 22, 29), (22, 5, 10, 29), (5, 4, 11, 10), (4, 19, 26, 11), (19, 20, 27, 26), (20, 18, 25, 27), (18, 17, 23, 25), (13, 23, 17, 12)])
me_object9.polygons.foreach_set('use_smooth', [0, 0, 0, 0, 0, 0, 0, 0, 0, 0, 0, 0, 0, 0, 0, 0, 0, 0, 0, 0, 0, 0, 0, 0, 0, 0, 0, 0, 0, 0, 0, 1, 1, 1, 1, 1, 1, 1, 1, 1, 1])
_k = set([(4, 5), (4, 19), (5, 22), (10, 11), (10, 29), (11, 26), (12, 13), (12, 17), (13, 23), (14, 15), (14, 16), (15, 24), (16, 21), (17, 18), (18, 20), (19, 20), (21, 22), (23, 25), (24, 28), (25, 27), (26, 27), (28, 29)])
me_object9.attributes.new('sharp_edge', 'BOOLEAN', 'EDGE').data.foreach_set('value', [ (min(e.vertices), max(e.vertices)) in _k for e in me_object9.edges])
_uv = me_object9.uv_layers.new(name='UVMap')
_uv.uv.foreach_set('vector', [-0.4089, 1.571, 1.733, 1.571, 1.733, -0.571, -0.4089, -0.571, -0.5882, -0.4089, 0.4954, 0.6028, 0.6208, 0.3682, -0.2157, 1.571, -0.4089, 1.571, -0.4089, -0.571, -0.2157, -0.571, -0.5882, -0.4089, 0.6208, 0.3682, 0.4954, 0.6028, -0.5882, -0.571, 1.554, -0.571, 1.554, 1.571, -0.5882, 1.571, 0.5444, -0.571, -0.5882, -0.571, -0.5882, 1.571, 0.5444, 1.571, 1.554, -0.571, 1.484, -0.571, 1.484, 1.571, 1.554, 1.571, 1.554, -0.2157, 1.554, -0.4089, 1.484, -0.2088, 1.554, -0.4089, -0.5882, -0.4089, 1.23, -0.1316, 1.484, -0.2088, 1.554, -0.4089, 1.23, -0.1316, -0.5882, 1.733, 0.5444, 1.733, 0.4954, 1.641, -0.5882, 1.733, 0.4954, 1.641, 0.4182, 1.387, -0.5882, -0.4089, -0.5882, 1.733, 0.4182, 0.8574, -0.5882, 1.733, 0.4182, 1.387, 0.3921, 1.122, -0.5882, 1.733, 0.3921, 1.122, 0.4182, 0.8574, 0.9952, -0.006218, 1.23, -0.1316, -0.5882, -0.4089, 0.7896, 0.1625, 0.9952, -0.006218, -0.5882, -0.4089, -0.5882, -0.4089, 0.4182, 0.8574, 0.4954, 0.6028, 0.6208, 0.3682, 0.7896, 0.1625, -0.5882, -0.4089, 0.4954, 1.641, 0.5444, 1.733, -0.5882, 1.733, -0.5882, -0.4089, 1.554, -0.4089, 1.23, -0.1316, 1.554, -0.4089, 1.554, -0.2157, 1.484, -0.2088, 1.554, -0.4089, 1.484, -0.2088, 1.23, -0.1316, 0.4954, 1.641, -0.5882, 1.733, 0.4182, 1.387, -0.5882, 1.733, -0.5882, -0.4089, 0.4182, 0.8574, 0.4182, 1.387, -0.5882, 1.733, 0.3921, 1.122, 0.3921, 1.122, -0.5882, 1.733, 0.4182, 0.8574, -0.5882, -0.4089, 1.23, -0.1316, 0.9952, -0.006218, -0.5882, -0.4089, 0.9952, -0.006218, 0.7896, 0.1625, -0.5882, -0.4089, 0.7896, 0.1625, 0.6208, 0.3682, 0.4954, 0.6028, 0.4182, 0.8574, -0.5882, -0.4089, 1.484, 1.571, 1.484, -0.571, 1.23, -0.571, 1.23, 1.571, 1.23, 1.571, 1.23, -0.571, 0.9952, -0.571, 0.9952, 1.571, 0.9952, 1.571, 0.9952, -0.571, 0.7896, -0.571, 0.7896, 1.571, 0.1625, -0.571, 0.3682, -0.571, 0.3682, 1.571, 0.1625, 1.571, 0.3682, -0.571, 0.6028, -0.571, 0.6028, 1.571, 0.3682, 1.571, 0.6028, -0.571, 0.8574, -0.571, 0.8574, 1.571, 0.6028, 1.571, 0.8574, -0.571, 1.122, -0.571, 1.122, 1.571, 0.8574, 1.571, 1.122, -0.571, 1.387, -0.571, 1.387, 1.571, 1.122, 1.571, 1.387, -0.571, 1.641, -0.571, 1.641, 1.571, 1.387, 1.571, 1.733, 1.571, 1.641, 1.571, 1.641, -0.571, 1.733, -0.571])
me_object9.materials.append(mat_concrete1_wh)
me_object9.use_remesh_fix_poles = True
me_object9.use_remesh_preserve_attributes = False
me_object9.update()
me_object9.normals_split_custom_set([tuple(v) for v in zip(*[iter([-1.0, 0.0, 0.0, -1.0, 0.0, 0.0, -1.0, 0.0, 0.0, -1.0, 0.0, 0.0, 0.0, 0.0, -1.0, 0.0, 0.0, -1.0, 0.0, 0.0, -1.0, 1.0, 0.0, 0.0, 1.0, 0.0, 0.0, 1.0, 0.0, 0.0, 1.0, 0.0, 0.0, 0.0, 0.0, 1.0, 0.0, 0.0, 1.0, 0.0, 0.0, 1.0, 0.0, -1.0, -7.078e-08, 0.0, -1.0, -7.078e-08, 0.0, -1.0, -7.078e-08, 0.0, -1.0, -7.078e-08, 0.0, 1.0, 6.693e-08, 0.0, 1.0, 6.693e-08, 0.0, 1.0, 6.693e-08, 0.0, 1.0, 6.693e-08, 0.09802, 0.9952, 1.019e-07, 0.09802, 0.9952, 1.019e-07, 0.09802, 0.9952, 1.019e-07, 0.09802, 0.9952, 1.019e-07, 0.0, 0.0, -1.0, 0.0, 0.0, -1.0, 0.0, 0.0, -1.0, 0.0, 0.0, -1.0, 0.0, 0.0, -1.0, 0.0, 0.0, -1.0, -8.908e-07, 0.0, -1.0, -8.908e-07, 0.0, -1.0, -8.908e-07, 0.0, -1.0, 0.0, 0.0, -1.0, 0.0, 0.0, -1.0, 0.0, 0.0, -1.0, -1.435e-07, 0.0, -1.0, -1.435e-07, 0.0, -1.0, -1.435e-07, 0.0, -1.0, 0.0, 0.0, -1.0, 0.0, 0.0, -1.0, 0.0, 0.0, -1.0, 1.474e-07, 0.0, -1.0, 1.474e-07, 0.0, -1.0, 1.474e-07, 0.0, -1.0, 1.666e-07, 0.0, -1.0, 1.666e-07, 0.0, -1.0, 1.666e-07, 0.0, -1.0, 0.0, 0.0, -1.0, 0.0, 0.0, -1.0, 0.0, 0.0, -1.0, 0.0, 0.0, -1.0, 0.0, 0.0, -1.0, 0.0, 0.0, -1.0, -4.587e-07, 0.0, -1.0, -4.587e-07, 0.0, -1.0, -4.587e-07, 0.0, -1.0, 4.276e-07, 0.0, -1.0, 4.276e-07, 0.0, -1.0, 4.276e-07, 0.0, -1.0, 0.0, 0.0, 1.0, 0.0, 0.0, 1.0, 0.0, 0.0, 1.0, 0.0, 0.0, 1.0, 0.0, 0.0, 1.0, 0.0, 0.0, 1.0, 9.455e-07, 0.0, 1.0, 9.455e-07, 0.0, 1.0, 9.455e-07, 0.0, 1.0, 0.0, 0.0, 1.0, 0.0, 0.0, 1.0, 0.0, 0.0, 1.0, 0.0, 0.0, 1.0, 0.0, 0.0, 1.0, 0.0, 0.0, 1.0, 7.532e-08, 0.0, 1.0, 7.532e-08, 0.0, 1.0, 7.532e-08, 0.0, 1.0, 2.947e-07, 0.0, 1.0, 2.947e-07, 0.0, 1.0, 2.947e-07, 0.0, 1.0, 0.0, 0.0, 1.0, 0.0, 0.0, 1.0, 0.0, 0.0, 1.0, -1.385e-07, 0.0, 1.0, -1.385e-07, 0.0, 1.0, -1.385e-07, 0.0, 1.0, 0.0, 0.0, 1.0, 0.0, 0.0, 1.0, 0.0, 0.0, 1.0, -1.069e-07, 0.0, 1.0, -1.069e-07, 0.0, 1.0, -1.069e-07, 0.0, 1.0, -4.587e-07, 0.0, 1.0, -4.587e-07, 0.0, 1.0, -4.587e-07, 0.0, 1.0, 0.2903, 0.9569, 7.124e-08, 0.2903, 0.9569, 7.124e-08, 0.3827, 0.9239, 7.158e-08, 0.3827, 0.9239, 7.158e-08, 0.3827, 0.9239, 7.158e-08, 0.3827, 0.9239, 7.158e-08, 0.5556, 0.8315, 7.158e-08, 0.5556, 0.8315, 7.158e-08, 0.5556, 0.8315, 7.158e-08, 0.5556, 0.8315, 7.158e-08, 0.7071, 0.7071, 6.264e-08, 0.7071, 0.7071, 6.264e-08, 0.7071, 0.7071, 6.264e-08, 0.8315, 0.5556, 6.208e-08, 0.8315, 0.5556, 6.208e-08, 0.7071, 0.7071, 6.264e-08, 0.8315, 0.5556, 6.208e-08, 0.9239, 0.3827, 6.32e-08, 0.9239, 0.3827, 6.32e-08, 0.8315, 0.5556, 6.208e-08, 0.9239, 0.3827, 6.32e-08, 0.9808, 0.1951, 3.244e-08, 0.9808, 0.1951, 3.244e-08, 0.9239, 0.3827, 6.32e-08, 0.9808, 0.1951, 3.244e-08, 1.0, -1.525e-07, 4.474e-09, 1.0, -1.525e-07, 4.474e-09, 0.9808, 0.1951, 3.244e-08, 1.0, -1.525e-07, 4.474e-09, 0.9808, -0.1951, -8.948e-09, 0.9808, -0.1951, -8.948e-09, 1.0, -1.525e-07, 4.474e-09, 0.9808, -0.1951, -8.948e-09, 0.9239, -0.3827, -2.039e-08, 0.9239, -0.3827, -2.039e-08, 0.9808, -0.1951, -8.948e-09, 0.8819, -0.4714, -2.278e-08, 0.9239, -0.3827, -2.039e-08, 0.9239, -0.3827, -2.039e-08, 0.8819, -0.4714, -2.278e-08])] * 3)])
me_object10 = bpy.data.meshes.new('object10')
me_object10.from_pydata([(-1.0, -1.0, 10.0), (-1.0, 1.0, 10.0), (-1.0, 1.0, -10.0), (-1.0, -1.0, -10.0), (1.0, 1.0, -10.0), (1.0, -1.0, -10.0), (1.0, 1.0, 10.0), (1.0, -1.0, 10.0)], [], [(0, 1, 2, 3), (3, 2, 4, 5), (5, 4, 6, 7), (7, 6, 1, 0), (3, 5, 7, 0), (4, 2, 1, 6)])
me_object10.polygons.foreach_set('use_smooth', [True] * 6)
_k = set([(0, 1), (0, 3), (0, 7), (1, 2), (1, 6), (2, 3), (2, 4), (3, 5), (4, 5), (4, 6), (5, 7), (6, 7)])
me_object10.attributes.new('sharp_edge', 'BOOLEAN', 'EDGE').data.foreach_set('value', [ (min(e.vertices), max(e.vertices)) in _k for e in me_object10.edges])
_uv = me_object10.uv_layers.new(name='UVMap')
_uv.uv.foreach_set('vector', [0.375, 0.0, 0.625, 0.0, 0.625, 0.25, 0.375, 0.25, 0.375, 0.25, 0.625, 0.25, 0.625, 0.5, 0.375, 0.5, 0.375, 0.5, 0.625, 0.5, 0.625, 0.75, 0.375, 0.75, 0.375, 0.75, 0.625, 0.75, 0.625, 1.0, 0.375, 1.0, 0.125, 0.5, 0.375, 0.5, 0.375, 0.75, 0.125, 0.75, 0.625, 0.5, 0.875, 0.5, 0.875, 0.75, 0.625, 0.75])
me_object10.materials.append(mat_material_003)
me_object10.use_remesh_fix_poles = True
me_object10.use_remesh_preserve_attributes = False
me_object10.update()
me_object10.normals_split_custom_set([tuple(v) for v in zip(*[iter([-1.0, 0.0, 0.0, -1.0, 0.0, 0.0, -1.0, 0.0, 0.0, -1.0, 0.0, 0.0, 0.0, 0.0, -1.0, 0.0, 0.0, -1.0, 0.0, 0.0, -1.0, 0.0, 0.0, -1.0, 1.0, 0.0, 0.0, 1.0, 0.0, 0.0, 1.0, 0.0, 0.0, 1.0, 0.0, 0.0, 0.0, 0.0, 1.0, 0.0, 0.0, 1.0, 0.0, 0.0, 1.0, 0.0, 0.0, 1.0, 0.0, -1.0, 0.0, 0.0, -1.0, 0.0, 0.0, -1.0, 0.0, 0.0, -1.0, 0.0, 0.0, 1.0, 0.0, 0.0, 1.0, 0.0, 0.0, 1.0, 0.0, 0.0, 1.0, 0.0])] * 3)])
me_object11 = bpy.data.meshes.new('object11')
me_object11.from_pydata([(-1.0, -2.67, 9.689), (-1.0, -0.6984, 10.03), (-1.0, 2.67, -9.689), (-1.0, 0.6984, -10.03), (1.0, 2.67, -9.689), (1.0, 0.6984, -10.03), (1.0, -0.6984, 10.03), (1.0, -2.67, 9.689)], [], [(0, 1, 2, 3), (3, 2, 4, 5), (5, 4, 6, 7), (7, 6, 1, 0), (3, 5, 7, 0), (4, 2, 1, 6)])
me_object11.polygons.foreach_set('use_smooth', [True] * 6)
_k = set([(0, 1), (0, 3), (0, 7), (1, 2), (1, 6), (2, 3), (2, 4), (3, 5), (4, 5), (4, 6), (5, 7), (6, 7)])
me_object11.attributes.new('sharp_edge', 'BOOLEAN', 'EDGE').data.foreach_set('value', [ (min(e.vertices), max(e.vertices)) in _k for e in me_object11.edges])
_uv = me_object11.uv_layers.new(name='UVMap')
_uv.uv.foreach_set('vector', [0.375, 0.0, 0.625, 0.0, 0.625, 0.25, 0.375, 0.25, 0.375, 0.25, 0.625, 0.25, 0.625, 0.5, 0.375, 0.5, 0.375, 0.5, 0.625, 0.5, 0.625, 0.75, 0.375, 0.75, 0.375, 0.75, 0.625, 0.75, 0.625, 1.0, 0.375, 1.0, 0.125, 0.5, 0.375, 0.5, 0.375, 0.75, 0.125, 0.75, 0.625, 0.5, 0.875, 0.5, 0.875, 0.75, 0.625, 0.75])
me_object11.materials.append(mat_material_003)
me_object11.use_remesh_fix_poles = True
me_object11.use_remesh_preserve_attributes = False
me_object11.update()
me_object11.normals_split_custom_set([tuple(v) for v in zip(*[iter([-1.0, -1.639e-08, 0.0, -1.0, -1.639e-08, 0.0, -1.0, -1.639e-08, 0.0, -1.0, -1.639e-08, 0.0, 0.0, 0.1684, -0.9857, 0.0, 0.1684, -0.9857, 0.0, 0.1684, -0.9857, 0.0, 0.1684, -0.9857, 1.0, -1.639e-08, 0.0, 1.0, -1.639e-08, 0.0, 1.0, -1.639e-08, 0.0, 1.0, -1.639e-08, 0.0, 0.0, -0.1684, 0.9857, 0.0, -0.1684, 0.9857, 0.0, -0.1684, 0.9857, 0.0, -0.1684, 0.9857, 0.0, -0.9857, -0.1684, 0.0, -0.9857, -0.1684, 0.0, -0.9857, -0.1684, 0.0, -0.9857, -0.1684, 0.0, 0.9857, 0.1684, 0.0, 0.9857, 0.1684, 0.0, 0.9857, 0.1684, 0.0, 0.9857, 0.1684])] * 3)])
me_object12 = bpy.data.meshes.new('object12')
me_object12.from_pydata([(-3.66, -2.684, 13.17), (-3.66, 2.932, 13.17), (-3.66, 2.932, -13.17), (-3.66, -2.684, -13.17), (-0.2696, 0.6673, -13.17), (0.251, -0.3066, -13.17), (0.251, -0.3066, 13.17), (-0.2696, 0.6673, 13.17), (3.778, -2.684, 13.17), (3.778, -2.684, -13.17), (-0.6877, 2.932, -13.17), (-0.6877, 2.932, 13.17), (2.779, -2.381, -13.17), (-0.6984, 2.823, -13.17), (-0.5901, 1.724, -13.17), (1.805, -1.861, -13.17), (0.9515, -1.16, -13.17), (-0.6984, 2.823, 13.17), (-0.5901, 1.724, 13.17), (2.779, -2.381, 13.17), (1.805, -1.861, 13.17), (0.9515, -1.16, 13.17)], [], [(0, 1, 2, 3), (3, 4, 5), (0, 6, 7), (8, 0, 3, 9), (10, 2, 1, 11), (12, 9, 3), (3, 2, 4), (2, 10, 13), (2, 13, 14), (15, 12, 3), (16, 15, 3), (2, 14, 4), (5, 16, 3), (11, 1, 17), (1, 0, 7), (17, 1, 18), (0, 8, 19), (0, 19, 20), (18, 1, 7), (0, 20, 21), (0, 21, 6), (11, 17, 13, 10), (14, 13, 17, 18), (7, 4, 14, 18), (5, 4, 7, 6), (16, 5, 6, 21), (15, 16, 21, 20), (19, 12, 15, 20), (9, 12, 19, 8)])
me_object12.polygons.foreach_set('use_smooth', [0, 0, 0, 0, 0, 0, 0, 0, 0, 0, 0, 0, 0, 0, 0, 0, 0, 0, 0, 0, 0, 1, 1, 1, 1, 1, 1, 1, 1])
_k = set([(4, 5), (4, 14), (5, 16), (6, 7), (6, 21), (7, 18), (8, 9), (8, 19), (9, 12), (10, 11), (10, 13), (11, 17), (12, 15), (13, 14), (15, 16), (17, 18), (19, 20), (20, 21)])
me_object12.attributes.new('sharp_edge', 'BOOLEAN', 'EDGE').data.foreach_set('value', [ (min(e.vertices), max(e.vertices)) in _k for e in me_object12.edges])
_uv = me_object12.uv_layers.new(name='UVMap')
_uv.uv.foreach_set('vector', [-0.1273, 3.7, 1.237, 3.7, 1.237, -2.7, -0.1273, -2.7, -0.2477, -0.1273, 0.5759, 0.687, 0.7024, 0.4504, -0.2477, -0.1273, 0.7024, 0.4504, 0.5759, 0.687, 1.559, 3.7, -0.2477, 3.7, -0.2477, -2.7, 1.559, -2.7, 0.4743, -2.7, -0.2477, -2.7, -0.2477, 3.7, 0.4743, 3.7, 1.317, -0.05369, 1.559, -0.1273, -0.2477, -0.1273, -0.2477, -0.1273, -0.2477, 1.237, 0.5759, 0.687, -0.2477, 1.237, 0.4743, 1.237, 0.4717, 1.211, -0.2477, 1.237, 0.4717, 1.211, 0.498, 0.9438, 1.08, 0.07279, 1.317, -0.05369, -0.2477, -0.1273, 0.8726, 0.243, 1.08, 0.07279, -0.2477, -0.1273, -0.2477, 1.237, 0.498, 0.9438, 0.5759, 0.687, 0.7024, 0.4504, 0.8726, 0.243, -0.2477, -0.1273, 0.4743, 1.237, -0.2477, 1.237, 0.4717, 1.211, -0.2477, 1.237, -0.2477, -0.1273, 0.5759, 0.687, 0.4717, 1.211, -0.2477, 1.237, 0.498, 0.9438, -0.2477, -0.1273, 1.559, -0.1273, 1.317, -0.05369, -0.2477, -0.1273, 1.317, -0.05369, 1.08, 0.07279, 0.498, 0.9438, -0.2477, 1.237, 0.5759, 0.687, -0.2477, -0.1273, 1.08, 0.07279, 0.8726, 0.243, -0.2477, -0.1273, 0.8726, 0.243, 0.7024, 0.4504, 1.237, 3.7, 1.211, 3.7, 1.211, -2.7, 1.237, -2.7, 0.9438, -2.7, 1.211, -2.7, 1.211, 3.7, 0.9438, 3.7, 0.687, 3.7, 0.687, -2.7, 0.9438, -2.7, 0.9438, 3.7, 0.4504, -2.7, 0.687, -2.7, 0.687, 3.7, 0.4504, 3.7, 0.243, -2.7, 0.4504, -2.7, 0.4504, 3.7, 0.243, 3.7, 1.08, -2.7, 0.8726, -2.7, 0.8726, 3.7, 1.08, 3.7, 1.317, 3.7, 1.317, -2.7, 1.08, -2.7, 1.08, 3.7, 1.559, -2.7, 1.317, -2.7, 1.317, 3.7, 1.559, 3.7])
me_object12.materials.append(mat_concrete1_wh)
me_object12.use_remesh_fix_poles = True
me_object12.use_remesh_preserve_attributes = False
me_object12.update()
me_object12_001 = bpy.data.meshes.new('object12.001')
me_object12_001.from_pydata([(-3.66, -2.684, 13.17), (-3.66, 2.932, 13.17), (-3.66, 2.932, -13.17), (-3.66, -2.684, -13.17), (-0.2696, 0.6673, -13.17), (0.251, -0.3066, -13.17), (0.251, -0.3066, 13.17), (-0.2696, 0.6673, 13.17), (3.778, -2.684, 13.17), (3.778, -2.684, -13.17), (-0.6877, 2.932, -13.17), (-0.6877, 2.932, 13.17), (2.779, -2.381, -13.17), (-0.6984, 2.823, -13.17), (-0.5901, 1.724, -13.17), (1.805, -1.861, -13.17), (0.9515, -1.16, -13.17), (-0.6984, 2.823, 13.17), (-0.5901, 1.724, 13.17), (2.779, -2.381, 13.17), (1.805, -1.861, 13.17), (0.9515, -1.16, 13.17)], [], [(0, 1, 2, 3), (3, 4, 5), (0, 6, 7), (8, 0, 3, 9), (10, 2, 1, 11), (12, 9, 3), (3, 2, 4), (2, 10, 13), (2, 13, 14), (15, 12, 3), (16, 15, 3), (2, 14, 4), (5, 16, 3), (11, 1, 17), (1, 0, 7), (17, 1, 18), (0, 8, 19), (0, 19, 20), (18, 1, 7), (0, 20, 21), (0, 21, 6), (11, 17, 13, 10), (14, 13, 17, 18), (7, 4, 14, 18), (5, 4, 7, 6), (16, 5, 6, 21), (15, 16, 21, 20), (19, 12, 15, 20), (9, 12, 19, 8)])
me_object12_001.polygons.foreach_set('use_smooth', [0, 0, 0, 0, 0, 0, 0, 0, 0, 0, 0, 0, 0, 0, 0, 0, 0, 0, 0, 0, 0, 1, 1, 1, 1, 1, 1, 1, 1])
_k = set([(4, 5), (4, 14), (5, 16), (6, 7), (6, 21), (7, 18), (8, 9), (8, 19), (9, 12), (10, 11), (10, 13), (11, 17), (12, 15), (13, 14), (15, 16), (17, 18), (19, 20), (20, 21)])
me_object12_001.attributes.new('sharp_edge', 'BOOLEAN', 'EDGE').data.foreach_set('value', [ (min(e.vertices), max(e.vertices)) in _k for e in me_object12_001.edges])
_uv = me_object12_001.uv_layers.new(name='UVMap')
_uv.uv.foreach_set('vector', [-0.1273, 3.7, 1.237, 3.7, 1.237, -2.7, -0.1273, -2.7, -0.2477, -0.1273, 0.5759, 0.687, 0.7024, 0.4504, -0.2477, -0.1273, 0.7024, 0.4504, 0.5759, 0.687, 1.559, 3.7, -0.2477, 3.7, -0.2477, -2.7, 1.559, -2.7, 0.4743, -2.7, -0.2477, -2.7, -0.2477, 3.7, 0.4743, 3.7, 1.317, -0.05369, 1.559, -0.1273, -0.2477, -0.1273, -0.2477, -0.1273, -0.2477, 1.237, 0.5759, 0.687, -0.2477, 1.237, 0.4743, 1.237, 0.4717, 1.211, -0.2477, 1.237, 0.4717, 1.211, 0.498, 0.9438, 1.08, 0.07279, 1.317, -0.05369, -0.2477, -0.1273, 0.8726, 0.243, 1.08, 0.07279, -0.2477, -0.1273, -0.2477, 1.237, 0.498, 0.9438, 0.5759, 0.687, 0.7024, 0.4504, 0.8726, 0.243, -0.2477, -0.1273, 0.4743, 1.237, -0.2477, 1.237, 0.4717, 1.211, -0.2477, 1.237, -0.2477, -0.1273, 0.5759, 0.687, 0.4717, 1.211, -0.2477, 1.237, 0.498, 0.9438, -0.2477, -0.1273, 1.559, -0.1273, 1.317, -0.05369, -0.2477, -0.1273, 1.317, -0.05369, 1.08, 0.07279, 0.498, 0.9438, -0.2477, 1.237, 0.5759, 0.687, -0.2477, -0.1273, 1.08, 0.07279, 0.8726, 0.243, -0.2477, -0.1273, 0.8726, 0.243, 0.7024, 0.4504, 1.237, 3.7, 1.211, 3.7, 1.211, -2.7, 1.237, -2.7, 0.9438, -2.7, 1.211, -2.7, 1.211, 3.7, 0.9438, 3.7, 0.687, 3.7, 0.687, -2.7, 0.9438, -2.7, 0.9438, 3.7, 0.4504, -2.7, 0.687, -2.7, 0.687, 3.7, 0.4504, 3.7, 0.243, -2.7, 0.4504, -2.7, 0.4504, 3.7, 0.243, 3.7, 1.08, -2.7, 0.8726, -2.7, 0.8726, 3.7, 1.08, 3.7, 1.317, 3.7, 1.317, -2.7, 1.08, -2.7, 1.08, 3.7, 1.559, -2.7, 1.317, -2.7, 1.317, 3.7, 1.559, 3.7])
me_object12_001.materials.append(mat_concrete1_wh)
me_object12_001.use_remesh_fix_poles = True
me_object12_001.use_remesh_preserve_attributes = False
me_object12_001.update()
me_object12_002 = bpy.data.meshes.new('object12.002')
me_object12_002.from_pydata([(0.005352, 2.772, -13.17), (0.005352, 2.772, 13.17), (-0.005352, -2.772, -13.17), (-0.005352, -2.772, 13.17)], [], [(1, 3, 2, 0)])
me_object12_002.polygons.foreach_set('use_smooth', [True] * 1)
_k = set([(0, 1), (0, 2), (1, 3)])
me_object12_002.attributes.new('sharp_edge', 'BOOLEAN', 'EDGE').data.foreach_set('value', [ (min(e.vertices), max(e.vertices)) in _k for e in me_object12_002.edges])
_uv = me_object12_002.uv_layers.new(name='UVMap')
_uv.uv.foreach_set('vector', [2.615, 10.55, -1.615, 10.55, -1.615, -9.549, 2.615, -9.549])
me_object12_002.materials.append(mat_alignment_plane)
me_object12_002.use_remesh_fix_poles = True
me_object12_002.use_remesh_preserve_attributes = False
me_object12_002.update()
me_object12_002.normals_split_custom_set([tuple(v) for v in zip(*[iter([0.5519, 0.6065, 0.5723, 0.67, 0.03215, 0.7416, 0.67, 0.03236, -0.7416, 0.5519, 0.6065, -0.5723])] * 3)])
me_object12_003 = bpy.data.meshes.new('object12.003')
me_object12_003.from_pydata([(0.005352, 2.772, -13.17), (0.005352, 2.772, 13.17), (-0.005352, -2.772, -13.17), (-0.005352, -2.772, 13.17)], [], [(1, 3, 2, 0)])
me_object12_003.polygons.foreach_set('use_smooth', [True] * 1)
_k = set([(0, 1), (0, 2), (1, 3)])
me_object12_003.attributes.new('sharp_edge', 'BOOLEAN', 'EDGE').data.foreach_set('value', [ (min(e.vertices), max(e.vertices)) in _k for e in me_object12_003.edges])
_uv = me_object12_003.uv_layers.new(name='UVMap')
_uv.uv.foreach_set('vector', [2.13, 8.244, -1.13, 8.244, -1.13, -7.244, 2.13, -7.244])
me_object12_003.materials.append(mat_alignment_plane)
me_object12_003.use_remesh_fix_poles = True
me_object12_003.use_remesh_preserve_attributes = False
me_object12_003.update()
me_object12_003.normals_split_custom_set([tuple(v) for v in zip(*[iter([0.5519, 0.6065, 0.5723, 0.67, 0.03215, 0.7416, 0.67, 0.03236, -0.7416, 0.5519, 0.6065, -0.5723])] * 3)])
me_object5_001 = bpy.data.meshes.new('object5.001')
me_object5_001.from_pydata([(-12.12, -3.796, 11.56), (-12.12, -1.851, 12.02), (-12.12, 3.796, -11.56), (-12.12, 1.851, -12.02), (12.12, 3.796, -11.56), (12.12, 1.851, -12.02), (12.12, -1.851, 12.02), (12.12, -3.796, 11.56)], [], [(0, 1, 2, 3), (3, 2, 4, 5), (5, 4, 6, 7), (7, 6, 1, 0), (3, 5, 7, 0), (4, 2, 1, 6)])
_uv = me_object5_001.uv_layers.new(name='UVMap')
_uv.uv.foreach_set('vector', [-0.188, 2.595, 0.1645, 2.679, 1.188, -1.595, 0.8355, -1.679, -1.697, 0.8355, -1.697, 1.188, 2.697, 1.188, 2.697, 0.8355, 0.8355, -1.679, 1.188, -1.595, 0.1645, 2.679, -0.188, 2.595, 2.697, -0.188, 2.697, 0.1645, -1.697, 0.1645, -1.697, -0.188, -1.697, -1.679, 2.697, -1.679, 2.697, 2.595, -1.697, 2.595, 2.697, -1.595, -1.697, -1.595, -1.697, 2.679, 2.697, 2.679])
me_object5_001.materials.append(mat_metal038)
me_object5_001.use_remesh_fix_poles = True
me_object5_001.use_remesh_preserve_attributes = False
me_object5_001.update()
me_object5_001.normals_split_custom_set([tuple(v) for v in zip(*[iter([-1.0, -5.015e-07, 0.0, -1.0, -5.015e-07, 0.0, -1.0, -5.015e-07, 0.0, -1.0, -5.015e-07, 0.0, 0.0, 0.2329, -0.9725, 0.0, 0.2329, -0.9725, 0.0, 0.2329, -0.9725, 0.0, 0.2329, -0.9725, 1.0, -6.096e-07, 0.0, 1.0, -6.096e-07, 0.0, 1.0, -6.096e-07, 0.0, 1.0, -6.096e-07, 0.0, 0.0, -0.2329, 0.9725, 0.0, -0.2329, 0.9725, 0.0, -0.2329, 0.9725, 0.0, -0.2329, 0.9725, 0.0, -0.9725, -0.2329, 0.0, -0.9725, -0.2329, 0.0, -0.9725, -0.2329, 0.0, -0.9725, -0.2329, 0.0, 0.9725, 0.2329, 0.0, 0.9725, 0.2329, 0.0, 0.9725, 0.2329, 0.0, 0.9725, 0.2329])] * 3)])

# ---- objects
ob_object0 = bpy.data.objects.new('object0', light_object0)
ob_object1 = bpy.data.objects.new('object1', cam_object1)
ob_object2 = bpy.data.objects.new('object2', me_object2)
ob_object3 = bpy.data.objects.new('object3', me_object3)
ob_object4 = bpy.data.objects.new('object4', me_object4)
ob_object5 = bpy.data.objects.new('object5', me_object5)
ob_object6 = bpy.data.objects.new('object6', me_object6)
ob_object7 = bpy.data.objects.new('object7', me_object7)
ob_object8 = bpy.data.objects.new('object8', me_object8)
ob_object9 = bpy.data.objects.new('object9', me_object9)
ob_object10 = bpy.data.objects.new('object10', me_object10)
ob_object11 = bpy.data.objects.new('object11', me_object11)
ob_object12 = bpy.data.objects.new('object12', me_object12)
ob_object12_001 = bpy.data.objects.new('object12.001', me_object12_001)
ob_alignment_plane = bpy.data.objects.new('alignment_plane', me_object12_002)
ob_alignment_plane_001 = bpy.data.objects.new('alignment_plane.001', me_object12_003)
ob_object5_001 = bpy.data.objects.new('object5.001', me_object5_001)

# ---- transforms, parenting, visibility, modifiers, constraints
ob_object0.location = (4.076, 1.005, 5.904)
ob_object0.rotation_euler = (0.6503, 0.05522, 1.866)
ob_object0.lock_rotations_4d = False
ob_object0.empty_display_type = 'ARROWS'
ob_object0.color = (0.0, 0.0, 0.0, 0.0)
ob_object0.lineart.crease_threshold = 0.0
ob_object1.location = (32.91, -66.32, 20.79)
ob_object1.rotation_euler = (1.109, 0.0, 0.8149)
ob_object1.lock_rotations_4d = False
ob_object1.empty_display_type = 'ARROWS'
ob_object1.color = (0.0, 0.0, 0.0, 0.0)
ob_object1.display_type = 'WIRE'
ob_object1.lineart.crease_threshold = 0.0
ob_object2.location = (0.0, 8.742e-09, -0.2)
ob_object2.rotation_euler = (1.571, -0.0, 0.0)
ob_object3.location = (0.0, -4.371e-08, 1.0)
ob_object3.rotation_euler = (1.571, -0.0, 0.0)
ob_object4.location = (18.0, -4.371e-08, 1.0)
ob_object4.rotation_euler = (1.571, -0.0, 0.0)
ob_object5.location = (9.115, 27.09, 1.584)
ob_object5.rotation_euler = (1.571, -0.0, 0.0)
ob_object6.location = (5.0, 47.62, 1.538)
ob_object6.rotation_euler = (1.571, -0.0, 0.0)
ob_object7.location = (-15.57, -3.132e-07, 3.529)
ob_object7.rotation_euler = (1.571, -0.0, 0.0)
ob_object8.location = (18.0, -20.58, 2.863)
ob_object8.rotation_euler = (1.571, -0.0, 0.0)
ob_object9.location = (13.59, -31.6, 3.529)
ob_object9.rotation_euler = (1.571, -0.0, 0.0)
ob_object10.location = (25.02, -4.371e-08, 1.0)
ob_object10.rotation_euler = (1.571, -0.0, 0.0)
ob_object11.location = (25.02, -19.82, -0.4357)
ob_object11.rotation_euler = (1.571, -0.0, 0.0)
ob_object12.location = (-20.02, -33.53, 2.588)
ob_object12.rotation_euler = (1.571, -0.0, 0.0)
_m = ob_object12.modifiers.new('Auto Smooth', 'NODES')
_m.node_group = ng_auto_smooth
_gi = [s.identifier for s in ng_auto_smooth.interface.items_tree if s.item_type == 'SOCKET' and s.in_out == 'INPUT']
_m[_gi[1]] = 0.5236  # Angle
ob_object12_001.location = (-3.771, -33.53, 2.588)
ob_object12_001.rotation_euler = (1.571, -0.0, 3.142)
_m = ob_object12_001.modifiers.new('Auto Smooth', 'NODES')
_m.node_group = ng_auto_smooth
_gi = [s.identifier for s in ng_auto_smooth.interface.items_tree if s.item_type == 'SOCKET' and s.in_out == 'INPUT']
_m[_gi[1]] = 0.5236  # Angle
ob_alignment_plane.location = (-20.71, -33.53, 8.015)
ob_alignment_plane.rotation_euler = (1.571, -0.0, 0.0)
ob_alignment_plane_001.location = (-2.999, -33.53, 8.015)
ob_alignment_plane_001.rotation_euler = (1.571, -0.0, -3.142)
ob_object5_001.location = (10.53, -39.69, 1.317)
ob_object5_001.rotation_euler = (1.545, -1.357e-09, 1.571)
ob_object5_001.scale = (0.2473, 1.0, 1.0)

# ---- collection membership
col_collection.objects.link(ob_object0)
col_collection.objects.link(ob_object1)
col_collection.objects.link(ob_object2)
col_collection.objects.link(ob_object3)
col_collection.objects.link(ob_object4)
col_collection.objects.link(ob_object5)
col_collection.objects.link(ob_object6)
col_collection.objects.link(ob_object7)
col_collection.objects.link(ob_object8)
col_collection.objects.link(ob_object9)
col_collection.objects.link(ob_object10)
col_collection.objects.link(ob_object11)
col_collection.objects.link(ob_object12)
col_collection.objects.link(ob_object12_001)
col_collection.objects.link(ob_alignment_plane)
col_collection.objects.link(ob_alignment_plane_001)
col_collection.objects.link(ob_object5_001)

# ---- scene / render settings (as saved in the file)
scene.camera = ob_object1
scene.frame_start = 1; scene.frame_end = 250; scene.frame_set(1)
scene.render.engine = 'BLENDER_EEVEE_NEXT'
scene.cycles.sampling_pattern = 'TABULATED_SOBOL'
scene.cycles.use_light_tree = False
scene.view_settings.view_transform = 'Filmic'
bpy.context.view_layer.update()
